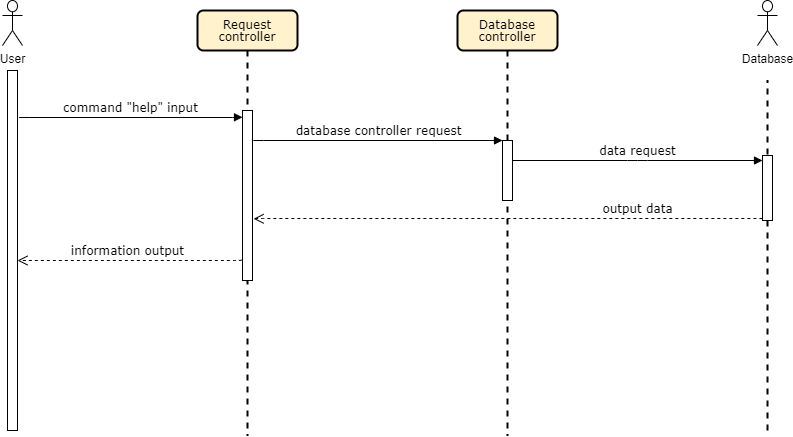

The diagram above was exported from draw.io. Its source (the exported page's mxGraphModel, read from the mxfile embedded in the PNG):
<mxGraphModel dx="998" dy="588" grid="1" gridSize="10" guides="1" tooltips="1" connect="1" arrows="1" fold="1" page="1" pageScale="1" pageWidth="1100" pageHeight="850" background="#ffffff" math="0" shadow="0">
  <root>
    <mxCell id="0" />
    <mxCell id="1" parent="0" />
    <mxCell id="I4GQq-3fjMvB-iwKnAfq-15" value="" style="endArrow=none;dashed=1;html=1;jumpSize=10;strokeWidth=2;shadow=0;sketch=0;" edge="1" parent="1">
      <mxGeometry width="50" height="50" relative="1" as="geometry">
        <mxPoint x="930" y="570" as="sourcePoint" />
        <mxPoint x="930" y="220" as="targetPoint" />
      </mxGeometry>
    </mxCell>
    <mxCell id="I4GQq-3fjMvB-iwKnAfq-16" value="&lt;p style=&quot;line-height: 100%&quot;&gt;Database controller&lt;/p&gt;" style="shape=umlLifeline;perimeter=lifelinePerimeter;whiteSpace=wrap;html=1;container=1;collapsible=0;recursiveResize=0;outlineConnect=0;rounded=1;shadow=0;comic=0;labelBackgroundColor=none;strokeWidth=2;fontFamily=Verdana;fontSize=12;align=center;fillColor=#fff2cc;" vertex="1" parent="1">
      <mxGeometry x="620" y="150" width="100" height="425" as="geometry" />
    </mxCell>
    <mxCell id="I4GQq-3fjMvB-iwKnAfq-17" value="" style="html=1;points=[];perimeter=orthogonalPerimeter;rounded=0;shadow=0;comic=0;labelBackgroundColor=none;strokeWidth=1;fontFamily=Verdana;fontSize=12;align=center;" vertex="1" parent="I4GQq-3fjMvB-iwKnAfq-16">
      <mxGeometry x="45" y="130" width="10" height="60" as="geometry" />
    </mxCell>
    <mxCell id="I4GQq-3fjMvB-iwKnAfq-18" value="database controller request" style="html=1;verticalAlign=bottom;endArrow=block;entryX=0;entryY=0;labelBackgroundColor=none;fontFamily=Verdana;fontSize=12;edgeStyle=elbowEdgeStyle;elbow=vertical;exitX=1.089;exitY=0.175;exitDx=0;exitDy=0;exitPerimeter=0;" edge="1" parent="1" source="I4GQq-3fjMvB-iwKnAfq-23" target="I4GQq-3fjMvB-iwKnAfq-17">
      <mxGeometry relative="1" as="geometry">
        <mxPoint x="414.6700000000001" y="249.76" as="sourcePoint" />
      </mxGeometry>
    </mxCell>
    <mxCell id="I4GQq-3fjMvB-iwKnAfq-19" value="data request" style="html=1;verticalAlign=bottom;endArrow=block;entryX=0;entryY=0;labelBackgroundColor=none;fontFamily=Verdana;fontSize=12;edgeStyle=elbowEdgeStyle;elbow=vertical;" edge="1" parent="1" source="I4GQq-3fjMvB-iwKnAfq-17">
      <mxGeometry relative="1" as="geometry">
        <mxPoint x="750" y="270" as="sourcePoint" />
        <mxPoint x="925" y="300" as="targetPoint" />
      </mxGeometry>
    </mxCell>
    <mxCell id="I4GQq-3fjMvB-iwKnAfq-20" value="User" style="shape=umlActor;verticalLabelPosition=bottom;verticalAlign=top;html=1;outlineConnect=0;" vertex="1" parent="1">
      <mxGeometry x="165" y="140" width="20" height="45" as="geometry" />
    </mxCell>
    <mxCell id="I4GQq-3fjMvB-iwKnAfq-21" value="" style="html=1;points=[];perimeter=orthogonalPerimeter;rounded=0;shadow=0;comic=0;labelBackgroundColor=none;strokeWidth=1;fontFamily=Verdana;fontSize=12;align=center;" vertex="1" parent="1">
      <mxGeometry x="170" y="210" width="10" height="360" as="geometry" />
    </mxCell>
    <mxCell id="I4GQq-3fjMvB-iwKnAfq-22" value="&lt;p style=&quot;line-height: 100%&quot;&gt;Request controller&lt;/p&gt;" style="shape=umlLifeline;perimeter=lifelinePerimeter;whiteSpace=wrap;html=1;container=1;collapsible=0;recursiveResize=0;outlineConnect=0;rounded=1;shadow=0;comic=0;labelBackgroundColor=none;strokeWidth=2;fontFamily=Verdana;fontSize=12;align=center;fillColor=#fff2cc;" vertex="1" parent="1">
      <mxGeometry x="360" y="150" width="100" height="425" as="geometry" />
    </mxCell>
    <mxCell id="I4GQq-3fjMvB-iwKnAfq-23" value="" style="html=1;points=[];perimeter=orthogonalPerimeter;rounded=0;shadow=0;comic=0;labelBackgroundColor=none;strokeWidth=1;fontFamily=Verdana;fontSize=12;align=center;" vertex="1" parent="I4GQq-3fjMvB-iwKnAfq-22">
      <mxGeometry x="45" y="100" width="10" height="170" as="geometry" />
    </mxCell>
    <mxCell id="I4GQq-3fjMvB-iwKnAfq-24" value="command &quot;help&quot; input" style="html=1;verticalAlign=bottom;endArrow=block;labelBackgroundColor=none;fontFamily=Verdana;fontSize=12;edgeStyle=elbowEdgeStyle;elbow=vertical;exitX=1.16;exitY=0.131;exitDx=0;exitDy=0;exitPerimeter=0;entryX=0;entryY=0.04;entryDx=0;entryDy=0;entryPerimeter=0;" edge="1" parent="1" source="I4GQq-3fjMvB-iwKnAfq-21" target="I4GQq-3fjMvB-iwKnAfq-23">
      <mxGeometry relative="1" as="geometry">
        <mxPoint x="210.00000000000009" y="255" as="sourcePoint" />
        <mxPoint x="400" y="257" as="targetPoint" />
      </mxGeometry>
    </mxCell>
    <mxCell id="I4GQq-3fjMvB-iwKnAfq-25" value="output data" style="html=1;verticalAlign=bottom;endArrow=open;dashed=1;endSize=8;labelBackgroundColor=none;fontFamily=Verdana;fontSize=12;edgeStyle=elbowEdgeStyle;elbow=vertical;exitX=-0.026;exitY=0.97;exitDx=0;exitDy=0;exitPerimeter=0;entryX=1.11;entryY=0.637;entryDx=0;entryDy=0;entryPerimeter=0;" edge="1" parent="1" target="I4GQq-3fjMvB-iwKnAfq-23">
      <mxGeometry x="-0.5092" relative="1" as="geometry">
        <mxPoint x="420" y="358" as="targetPoint" />
        <Array as="points">
          <mxPoint x="700" y="358" />
          <mxPoint x="710" y="408" />
          <mxPoint x="925" y="415" />
          <mxPoint x="657" y="455" />
          <mxPoint x="827" y="670" />
        </Array>
        <mxPoint x="924.7399999999998" y="358.1999999999998" as="sourcePoint" />
        <mxPoint as="offset" />
      </mxGeometry>
    </mxCell>
    <mxCell id="I4GQq-3fjMvB-iwKnAfq-26" value="information output" style="html=1;verticalAlign=bottom;endArrow=open;dashed=1;endSize=8;labelBackgroundColor=none;fontFamily=Verdana;fontSize=12;edgeStyle=elbowEdgeStyle;elbow=vertical;exitX=-0.105;exitY=0.878;exitDx=0;exitDy=0;exitPerimeter=0;" edge="1" parent="1" source="I4GQq-3fjMvB-iwKnAfq-23">
      <mxGeometry x="0.0209" relative="1" as="geometry">
        <mxPoint x="179.99999999999977" y="400" as="targetPoint" />
        <Array as="points">
          <mxPoint x="423.9" y="400" />
          <mxPoint x="433.9" y="450" />
          <mxPoint x="648.9" y="457" />
          <mxPoint x="380.9" y="497" />
          <mxPoint x="550.9" y="712" />
        </Array>
        <mxPoint x="400" y="400" as="sourcePoint" />
        <mxPoint as="offset" />
      </mxGeometry>
    </mxCell>
    <mxCell id="I4GQq-3fjMvB-iwKnAfq-27" value="Database" style="shape=umlActor;verticalLabelPosition=bottom;verticalAlign=top;html=1;outlineConnect=0;" vertex="1" parent="1">
      <mxGeometry x="920" y="140" width="20" height="45" as="geometry" />
    </mxCell>
    <mxCell id="I4GQq-3fjMvB-iwKnAfq-28" value="" style="html=1;points=[];perimeter=orthogonalPerimeter;rounded=0;shadow=0;comic=0;labelBackgroundColor=none;strokeWidth=1;fontFamily=Verdana;fontSize=12;align=center;" vertex="1" parent="1">
      <mxGeometry x="925" y="295" width="10" height="65" as="geometry" />
    </mxCell>
  </root>
</mxGraphModel>